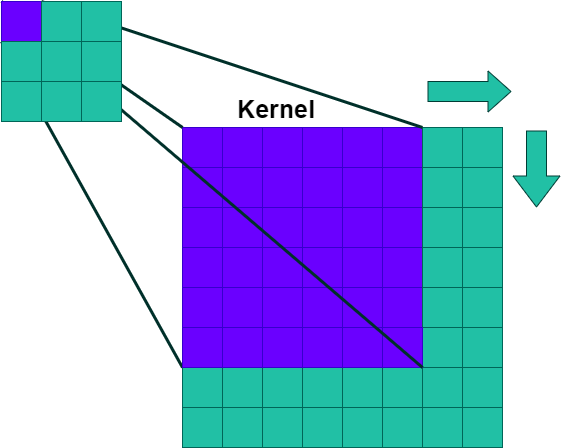

The diagram above was exported from draw.io. Its source (the exported page's mxGraphModel, read from the mxfile embedded in the PNG):
<mxGraphModel dx="862" dy="577" grid="0" gridSize="10" guides="1" tooltips="1" connect="1" arrows="1" fold="1" page="1" pageScale="1" pageWidth="827" pageHeight="1169" math="0" shadow="0">
  <root>
    <mxCell id="0" />
    <mxCell id="1" parent="0" />
    <mxCell id="2" value="" style="whiteSpace=wrap;html=1;aspect=fixed;fillColor=#6a00ff;fontColor=#ffffff;shadow=0;strokeColor=#3700CC;" vertex="1" parent="1">
      <mxGeometry x="257" y="183" width="40" height="40" as="geometry" />
    </mxCell>
    <mxCell id="3" value="" style="whiteSpace=wrap;html=1;aspect=fixed;fillColor=#6a00ff;fontColor=#ffffff;shadow=0;strokeColor=#3700CC;" vertex="1" parent="1">
      <mxGeometry x="297" y="183" width="40" height="40" as="geometry" />
    </mxCell>
    <mxCell id="4" value="" style="whiteSpace=wrap;html=1;aspect=fixed;fillColor=#6a00ff;fontColor=#ffffff;shadow=0;strokeColor=#3700CC;" vertex="1" parent="1">
      <mxGeometry x="337" y="183" width="40" height="40" as="geometry" />
    </mxCell>
    <mxCell id="5" value="" style="whiteSpace=wrap;html=1;aspect=fixed;fillColor=#6a00ff;fontColor=#ffffff;shadow=0;strokeColor=#3700CC;" vertex="1" parent="1">
      <mxGeometry x="377" y="183" width="40" height="40" as="geometry" />
    </mxCell>
    <mxCell id="6" value="" style="whiteSpace=wrap;html=1;aspect=fixed;fillColor=#6a00ff;fontColor=#ffffff;shadow=0;strokeColor=#3700CC;" vertex="1" parent="1">
      <mxGeometry x="257" y="223" width="40" height="40" as="geometry" />
    </mxCell>
    <mxCell id="7" value="" style="whiteSpace=wrap;html=1;aspect=fixed;fillColor=#6a00ff;fontColor=#ffffff;shadow=0;strokeColor=#3700CC;" vertex="1" parent="1">
      <mxGeometry x="297" y="223" width="40" height="40" as="geometry" />
    </mxCell>
    <mxCell id="8" value="" style="whiteSpace=wrap;html=1;aspect=fixed;fillColor=#6a00ff;fontColor=#ffffff;shadow=0;strokeColor=#3700CC;" vertex="1" parent="1">
      <mxGeometry x="337" y="223" width="40" height="40" as="geometry" />
    </mxCell>
    <mxCell id="9" value="" style="whiteSpace=wrap;html=1;aspect=fixed;fillColor=#6a00ff;fontColor=#ffffff;shadow=0;strokeColor=#3700CC;" vertex="1" parent="1">
      <mxGeometry x="377" y="223" width="40" height="40" as="geometry" />
    </mxCell>
    <mxCell id="10" value="" style="whiteSpace=wrap;html=1;aspect=fixed;fillColor=#6a00ff;fontColor=#ffffff;shadow=0;strokeColor=#3700CC;" vertex="1" parent="1">
      <mxGeometry x="257" y="263" width="42" height="42" as="geometry" />
    </mxCell>
    <mxCell id="11" value="" style="whiteSpace=wrap;html=1;aspect=fixed;fillColor=#6a00ff;fontColor=#ffffff;shadow=0;strokeColor=#3700CC;" vertex="1" parent="1">
      <mxGeometry x="297" y="263" width="40" height="40" as="geometry" />
    </mxCell>
    <mxCell id="12" value="" style="whiteSpace=wrap;html=1;aspect=fixed;fillColor=#6a00ff;fontColor=#ffffff;shadow=0;strokeColor=#3700CC;" vertex="1" parent="1">
      <mxGeometry x="337" y="263" width="40" height="40" as="geometry" />
    </mxCell>
    <mxCell id="13" value="" style="whiteSpace=wrap;html=1;aspect=fixed;fillColor=#6a00ff;fontColor=#ffffff;shadow=0;strokeColor=#3700CC;" vertex="1" parent="1">
      <mxGeometry x="377" y="263" width="40" height="40" as="geometry" />
    </mxCell>
    <mxCell id="14" value="" style="whiteSpace=wrap;html=1;aspect=fixed;fillColor=#6a00ff;fontColor=#ffffff;shadow=0;strokeColor=#3700CC;" vertex="1" parent="1">
      <mxGeometry x="257" y="303" width="40" height="40" as="geometry" />
    </mxCell>
    <mxCell id="15" value="" style="whiteSpace=wrap;html=1;aspect=fixed;fillColor=#6a00ff;fontColor=#ffffff;shadow=0;strokeColor=#3700CC;" vertex="1" parent="1">
      <mxGeometry x="297" y="303" width="40" height="40" as="geometry" />
    </mxCell>
    <mxCell id="16" value="" style="whiteSpace=wrap;html=1;aspect=fixed;fillColor=#6a00ff;fontColor=#ffffff;shadow=0;strokeColor=#3700CC;" vertex="1" parent="1">
      <mxGeometry x="337" y="303" width="40" height="40" as="geometry" />
    </mxCell>
    <mxCell id="17" value="" style="whiteSpace=wrap;html=1;aspect=fixed;fillColor=#6a00ff;fontColor=#ffffff;shadow=0;strokeColor=#3700CC;" vertex="1" parent="1">
      <mxGeometry x="377" y="303" width="40" height="40" as="geometry" />
    </mxCell>
    <mxCell id="18" value="" style="whiteSpace=wrap;html=1;aspect=fixed;fillColor=#6a00ff;fontColor=#ffffff;shadow=0;strokeColor=#3700CC;" vertex="1" parent="1">
      <mxGeometry x="417" y="183" width="40" height="40" as="geometry" />
    </mxCell>
    <mxCell id="19" value="" style="whiteSpace=wrap;html=1;aspect=fixed;fillColor=#6a00ff;fontColor=#ffffff;shadow=0;strokeColor=#3700CC;" vertex="1" parent="1">
      <mxGeometry x="457" y="183" width="40" height="40" as="geometry" />
    </mxCell>
    <mxCell id="20" value="" style="whiteSpace=wrap;html=1;aspect=fixed;fillColor=#21C0A5;strokeColor=#006658;fontColor=#5C5C5C;shadow=0;" vertex="1" parent="1">
      <mxGeometry x="497" y="183" width="40" height="40" as="geometry" />
    </mxCell>
    <mxCell id="21" value="" style="whiteSpace=wrap;html=1;aspect=fixed;fillColor=#21C0A5;strokeColor=#006658;fontColor=#5C5C5C;shadow=0;" vertex="1" parent="1">
      <mxGeometry x="537" y="183" width="40" height="40" as="geometry" />
    </mxCell>
    <mxCell id="22" value="" style="whiteSpace=wrap;html=1;aspect=fixed;fillColor=#6a00ff;fontColor=#ffffff;shadow=0;strokeColor=#3700CC;" vertex="1" parent="1">
      <mxGeometry x="417" y="223" width="40" height="40" as="geometry" />
    </mxCell>
    <mxCell id="23" value="" style="whiteSpace=wrap;html=1;aspect=fixed;fillColor=#6a00ff;fontColor=#ffffff;shadow=0;strokeColor=#3700CC;" vertex="1" parent="1">
      <mxGeometry x="457" y="223" width="40" height="40" as="geometry" />
    </mxCell>
    <mxCell id="24" value="" style="whiteSpace=wrap;html=1;aspect=fixed;fillColor=#21C0A5;strokeColor=#006658;fontColor=#5C5C5C;shadow=0;" vertex="1" parent="1">
      <mxGeometry x="497" y="223" width="40" height="40" as="geometry" />
    </mxCell>
    <mxCell id="25" value="" style="whiteSpace=wrap;html=1;aspect=fixed;fillColor=#21C0A5;strokeColor=#006658;fontColor=#5C5C5C;shadow=0;" vertex="1" parent="1">
      <mxGeometry x="537" y="223" width="40" height="40" as="geometry" />
    </mxCell>
    <mxCell id="26" value="" style="whiteSpace=wrap;html=1;aspect=fixed;fillColor=#6a00ff;fontColor=#ffffff;shadow=0;strokeColor=#3700CC;" vertex="1" parent="1">
      <mxGeometry x="417" y="263" width="40" height="40" as="geometry" />
    </mxCell>
    <mxCell id="27" value="" style="whiteSpace=wrap;html=1;aspect=fixed;fillColor=#6a00ff;fontColor=#ffffff;shadow=0;strokeColor=#3700CC;" vertex="1" parent="1">
      <mxGeometry x="457" y="263" width="40" height="40" as="geometry" />
    </mxCell>
    <mxCell id="28" value="" style="whiteSpace=wrap;html=1;aspect=fixed;fillColor=#21C0A5;strokeColor=#006658;fontColor=#5C5C5C;shadow=0;" vertex="1" parent="1">
      <mxGeometry x="497" y="263" width="40" height="40" as="geometry" />
    </mxCell>
    <mxCell id="29" value="" style="whiteSpace=wrap;html=1;aspect=fixed;fillColor=#21C0A5;strokeColor=#006658;fontColor=#5C5C5C;shadow=0;" vertex="1" parent="1">
      <mxGeometry x="537" y="263" width="40" height="40" as="geometry" />
    </mxCell>
    <mxCell id="30" value="" style="whiteSpace=wrap;html=1;aspect=fixed;fillColor=#6a00ff;fontColor=#ffffff;shadow=0;strokeColor=#3700CC;" vertex="1" parent="1">
      <mxGeometry x="417" y="303" width="40" height="40" as="geometry" />
    </mxCell>
    <mxCell id="31" value="" style="whiteSpace=wrap;html=1;aspect=fixed;fillColor=#6a00ff;fontColor=#ffffff;shadow=0;strokeColor=#3700CC;" vertex="1" parent="1">
      <mxGeometry x="457" y="303" width="40" height="40" as="geometry" />
    </mxCell>
    <mxCell id="32" value="" style="whiteSpace=wrap;html=1;aspect=fixed;fillColor=#21C0A5;strokeColor=#006658;fontColor=#5C5C5C;shadow=0;" vertex="1" parent="1">
      <mxGeometry x="497" y="303" width="40" height="40" as="geometry" />
    </mxCell>
    <mxCell id="33" value="" style="whiteSpace=wrap;html=1;aspect=fixed;fillColor=#21C0A5;strokeColor=#006658;fontColor=#5C5C5C;shadow=0;" vertex="1" parent="1">
      <mxGeometry x="537" y="303" width="40" height="40" as="geometry" />
    </mxCell>
    <mxCell id="34" value="" style="whiteSpace=wrap;html=1;aspect=fixed;fillColor=#6a00ff;fontColor=#ffffff;shadow=0;strokeColor=#3700CC;" vertex="1" parent="1">
      <mxGeometry x="257" y="343" width="40" height="40" as="geometry" />
    </mxCell>
    <mxCell id="35" value="" style="whiteSpace=wrap;html=1;aspect=fixed;fillColor=#6a00ff;fontColor=#ffffff;shadow=0;strokeColor=#3700CC;" vertex="1" parent="1">
      <mxGeometry x="297" y="343" width="40" height="40" as="geometry" />
    </mxCell>
    <mxCell id="36" value="" style="whiteSpace=wrap;html=1;aspect=fixed;fillColor=#6a00ff;fontColor=#ffffff;shadow=0;strokeColor=#3700CC;" vertex="1" parent="1">
      <mxGeometry x="337" y="343" width="40" height="40" as="geometry" />
    </mxCell>
    <mxCell id="37" value="" style="whiteSpace=wrap;html=1;aspect=fixed;fillColor=#6a00ff;fontColor=#ffffff;shadow=0;strokeColor=#3700CC;" vertex="1" parent="1">
      <mxGeometry x="377" y="343" width="40" height="40" as="geometry" />
    </mxCell>
    <mxCell id="38" value="" style="whiteSpace=wrap;html=1;aspect=fixed;fillColor=#21C0A5;strokeColor=#006658;fontColor=#5C5C5C;shadow=0;" vertex="1" parent="1">
      <mxGeometry x="257" y="383" width="40" height="40" as="geometry" />
    </mxCell>
    <mxCell id="39" value="" style="whiteSpace=wrap;html=1;aspect=fixed;fillColor=#21C0A5;strokeColor=#006658;fontColor=#5C5C5C;shadow=0;" vertex="1" parent="1">
      <mxGeometry x="297" y="383" width="40" height="40" as="geometry" />
    </mxCell>
    <mxCell id="40" value="" style="whiteSpace=wrap;html=1;aspect=fixed;fillColor=#21C0A5;strokeColor=#006658;fontColor=#5C5C5C;shadow=0;" vertex="1" parent="1">
      <mxGeometry x="337" y="383" width="40" height="40" as="geometry" />
    </mxCell>
    <mxCell id="41" value="" style="whiteSpace=wrap;html=1;aspect=fixed;fillColor=#21C0A5;strokeColor=#006658;fontColor=#5C5C5C;shadow=0;" vertex="1" parent="1">
      <mxGeometry x="377" y="383" width="40" height="40" as="geometry" />
    </mxCell>
    <mxCell id="42" value="" style="whiteSpace=wrap;html=1;aspect=fixed;fillColor=#21C0A5;strokeColor=#006658;fontColor=#5C5C5C;shadow=0;" vertex="1" parent="1">
      <mxGeometry x="257" y="423" width="40" height="40" as="geometry" />
    </mxCell>
    <mxCell id="43" value="" style="whiteSpace=wrap;html=1;aspect=fixed;fillColor=#21C0A5;strokeColor=#006658;fontColor=#5C5C5C;shadow=0;" vertex="1" parent="1">
      <mxGeometry x="297" y="423" width="40" height="40" as="geometry" />
    </mxCell>
    <mxCell id="44" value="" style="whiteSpace=wrap;html=1;aspect=fixed;fillColor=#21C0A5;strokeColor=#006658;fontColor=#5C5C5C;shadow=0;" vertex="1" parent="1">
      <mxGeometry x="337" y="423" width="40" height="40" as="geometry" />
    </mxCell>
    <mxCell id="45" value="" style="whiteSpace=wrap;html=1;aspect=fixed;fillColor=#21C0A5;strokeColor=#006658;fontColor=#5C5C5C;shadow=0;" vertex="1" parent="1">
      <mxGeometry x="377" y="423" width="40" height="40" as="geometry" />
    </mxCell>
    <mxCell id="46" value="" style="whiteSpace=wrap;html=1;aspect=fixed;fillColor=#21C0A5;strokeColor=#006658;fontColor=#5C5C5C;shadow=0;" vertex="1" parent="1">
      <mxGeometry x="257" y="463" width="40" height="40" as="geometry" />
    </mxCell>
    <mxCell id="47" value="" style="whiteSpace=wrap;html=1;aspect=fixed;fillColor=#21C0A5;strokeColor=#006658;fontColor=#5C5C5C;shadow=0;" vertex="1" parent="1">
      <mxGeometry x="297" y="463" width="40" height="40" as="geometry" />
    </mxCell>
    <mxCell id="48" value="" style="whiteSpace=wrap;html=1;aspect=fixed;fillColor=#21C0A5;strokeColor=#006658;fontColor=#5C5C5C;shadow=0;" vertex="1" parent="1">
      <mxGeometry x="337" y="463" width="40" height="40" as="geometry" />
    </mxCell>
    <mxCell id="49" value="" style="whiteSpace=wrap;html=1;aspect=fixed;fillColor=#21C0A5;strokeColor=#006658;fontColor=#5C5C5C;shadow=0;" vertex="1" parent="1">
      <mxGeometry x="377" y="463" width="40" height="40" as="geometry" />
    </mxCell>
    <mxCell id="50" value="" style="whiteSpace=wrap;html=1;aspect=fixed;fillColor=#6a00ff;fontColor=#ffffff;shadow=0;strokeColor=#3700CC;" vertex="1" parent="1">
      <mxGeometry x="417" y="343" width="40" height="40" as="geometry" />
    </mxCell>
    <mxCell id="51" value="" style="whiteSpace=wrap;html=1;aspect=fixed;fillColor=#6a00ff;fontColor=#ffffff;shadow=0;strokeColor=#3700CC;" vertex="1" parent="1">
      <mxGeometry x="457" y="343" width="40" height="40" as="geometry" />
    </mxCell>
    <mxCell id="52" value="" style="whiteSpace=wrap;html=1;aspect=fixed;fillColor=#21C0A5;strokeColor=#006658;fontColor=#5C5C5C;shadow=0;" vertex="1" parent="1">
      <mxGeometry x="497" y="343" width="40" height="40" as="geometry" />
    </mxCell>
    <mxCell id="53" value="" style="whiteSpace=wrap;html=1;aspect=fixed;fillColor=#21C0A5;strokeColor=#006658;fontColor=#5C5C5C;shadow=0;" vertex="1" parent="1">
      <mxGeometry x="537" y="343" width="40" height="40" as="geometry" />
    </mxCell>
    <mxCell id="54" value="" style="whiteSpace=wrap;html=1;aspect=fixed;fillColor=#21C0A5;strokeColor=#006658;fontColor=#5C5C5C;shadow=0;" vertex="1" parent="1">
      <mxGeometry x="417" y="383" width="40" height="40" as="geometry" />
    </mxCell>
    <mxCell id="55" value="" style="whiteSpace=wrap;html=1;aspect=fixed;fillColor=#21C0A5;strokeColor=#006658;fontColor=#5C5C5C;shadow=0;" vertex="1" parent="1">
      <mxGeometry x="457" y="383" width="40" height="40" as="geometry" />
    </mxCell>
    <mxCell id="56" value="" style="whiteSpace=wrap;html=1;aspect=fixed;fillColor=#21C0A5;strokeColor=#006658;fontColor=#5C5C5C;shadow=0;" vertex="1" parent="1">
      <mxGeometry x="497" y="383" width="40" height="40" as="geometry" />
    </mxCell>
    <mxCell id="57" value="" style="whiteSpace=wrap;html=1;aspect=fixed;fillColor=#21C0A5;strokeColor=#006658;fontColor=#5C5C5C;shadow=0;" vertex="1" parent="1">
      <mxGeometry x="537" y="383" width="40" height="40" as="geometry" />
    </mxCell>
    <mxCell id="58" value="" style="whiteSpace=wrap;html=1;aspect=fixed;fillColor=#21C0A5;strokeColor=#006658;fontColor=#5C5C5C;shadow=0;" vertex="1" parent="1">
      <mxGeometry x="417" y="423" width="40" height="40" as="geometry" />
    </mxCell>
    <mxCell id="59" value="" style="whiteSpace=wrap;html=1;aspect=fixed;fillColor=#21C0A5;strokeColor=#006658;fontColor=#5C5C5C;shadow=0;" vertex="1" parent="1">
      <mxGeometry x="457" y="423" width="40" height="40" as="geometry" />
    </mxCell>
    <mxCell id="60" value="" style="whiteSpace=wrap;html=1;aspect=fixed;fillColor=#21C0A5;strokeColor=#006658;fontColor=#5C5C5C;shadow=0;" vertex="1" parent="1">
      <mxGeometry x="497" y="423" width="40" height="40" as="geometry" />
    </mxCell>
    <mxCell id="61" value="" style="whiteSpace=wrap;html=1;aspect=fixed;fillColor=#21C0A5;strokeColor=#006658;fontColor=#5C5C5C;shadow=0;" vertex="1" parent="1">
      <mxGeometry x="537" y="423" width="40" height="40" as="geometry" />
    </mxCell>
    <mxCell id="62" value="" style="whiteSpace=wrap;html=1;aspect=fixed;fillColor=#21C0A5;strokeColor=#006658;fontColor=#5C5C5C;shadow=0;" vertex="1" parent="1">
      <mxGeometry x="417" y="463" width="40" height="40" as="geometry" />
    </mxCell>
    <mxCell id="63" value="" style="whiteSpace=wrap;html=1;aspect=fixed;fillColor=#21C0A5;strokeColor=#006658;fontColor=#5C5C5C;shadow=0;" vertex="1" parent="1">
      <mxGeometry x="457" y="463" width="40" height="40" as="geometry" />
    </mxCell>
    <mxCell id="64" value="" style="whiteSpace=wrap;html=1;aspect=fixed;fillColor=#21C0A5;strokeColor=#006658;fontColor=#5C5C5C;shadow=0;" vertex="1" parent="1">
      <mxGeometry x="497" y="463" width="40" height="40" as="geometry" />
    </mxCell>
    <mxCell id="65" value="" style="whiteSpace=wrap;html=1;aspect=fixed;fillColor=#21C0A5;strokeColor=#006658;fontColor=#5C5C5C;shadow=0;" vertex="1" parent="1">
      <mxGeometry x="537" y="463" width="40" height="40" as="geometry" />
    </mxCell>
    <mxCell id="66" value="" style="endArrow=none;html=1;fillColor=#21C0A5;fontColor=#5C5C5C;entryX=0;entryY=0;entryDx=0;entryDy=0;exitX=1;exitY=0;exitDx=0;exitDy=0;strokeWidth=3;strokeColor=#00302A;" edge="1" source="19" target="79" parent="1">
      <mxGeometry width="50" height="50" relative="1" as="geometry">
        <mxPoint x="422" y="138" as="sourcePoint" />
        <mxPoint x="472" y="88" as="targetPoint" />
      </mxGeometry>
    </mxCell>
    <mxCell id="67" value="" style="endArrow=none;html=1;fillColor=#21C0A5;fontColor=#5C5C5C;entryX=0;entryY=1;entryDx=0;entryDy=0;strokeWidth=3;strokeColor=#00302A;exitX=0;exitY=0;exitDx=0;exitDy=0;" edge="1" source="81" target="71" parent="1">
      <mxGeometry width="50" height="50" relative="1" as="geometry">
        <mxPoint x="114" y="181" as="sourcePoint" />
        <mxPoint x="472" y="88" as="targetPoint" />
      </mxGeometry>
    </mxCell>
    <mxCell id="68" value="" style="endArrow=none;html=1;fillColor=#21C0A5;fontColor=#5C5C5C;exitX=0;exitY=0;exitDx=0;exitDy=0;entryX=0;entryY=0;entryDx=0;entryDy=0;strokeWidth=3;strokeColor=#00302A;" edge="1" source="78" target="2" parent="1">
      <mxGeometry width="50" height="50" relative="1" as="geometry">
        <mxPoint x="422" y="138" as="sourcePoint" />
        <mxPoint x="206" y="120" as="targetPoint" />
      </mxGeometry>
    </mxCell>
    <mxCell id="69" value="" style="shape=flexArrow;endArrow=classic;html=1;strokeColor=#003D35;fillColor=#21C0A5;fontColor=#5C5C5C;width=20;endSize=7.33;" edge="1" parent="1">
      <mxGeometry width="50" height="50" relative="1" as="geometry">
        <mxPoint x="502" y="147" as="sourcePoint" />
        <mxPoint x="586" y="147" as="targetPoint" />
      </mxGeometry>
    </mxCell>
    <mxCell id="70" value="" style="shape=flexArrow;endArrow=classic;html=1;strokeColor=#003D35;fillColor=#21C0A5;fontColor=#5C5C5C;width=20;endSize=10;endWidth=26;" edge="1" parent="1">
      <mxGeometry width="50" height="50" relative="1" as="geometry">
        <mxPoint x="611" y="186" as="sourcePoint" />
        <mxPoint x="611" y="263" as="targetPoint" />
      </mxGeometry>
    </mxCell>
    <mxCell id="71" value="" style="whiteSpace=wrap;html=1;aspect=fixed;fillColor=#6a00ff;fontColor=#ffffff;shadow=0;strokeColor=#3700CC;" vertex="1" parent="1">
      <mxGeometry x="257" y="383" width="40" height="40" as="geometry" />
    </mxCell>
    <mxCell id="72" value="" style="whiteSpace=wrap;html=1;aspect=fixed;fillColor=#6a00ff;fontColor=#ffffff;shadow=0;strokeColor=#3700CC;" vertex="1" parent="1">
      <mxGeometry x="297" y="383" width="40" height="40" as="geometry" />
    </mxCell>
    <mxCell id="73" value="" style="whiteSpace=wrap;html=1;aspect=fixed;fillColor=#6a00ff;fontColor=#ffffff;shadow=0;strokeColor=#3700CC;" vertex="1" parent="1">
      <mxGeometry x="337" y="383" width="40" height="40" as="geometry" />
    </mxCell>
    <mxCell id="74" value="" style="whiteSpace=wrap;html=1;aspect=fixed;fillColor=#6a00ff;fontColor=#ffffff;shadow=0;strokeColor=#3700CC;" vertex="1" parent="1">
      <mxGeometry x="377" y="383" width="40" height="40" as="geometry" />
    </mxCell>
    <mxCell id="75" value="" style="whiteSpace=wrap;html=1;aspect=fixed;fillColor=#6a00ff;fontColor=#ffffff;shadow=0;strokeColor=#3700CC;" vertex="1" parent="1">
      <mxGeometry x="417" y="383" width="40" height="40" as="geometry" />
    </mxCell>
    <mxCell id="76" value="" style="whiteSpace=wrap;html=1;aspect=fixed;fillColor=#6a00ff;fontColor=#ffffff;shadow=0;strokeColor=#3700CC;" vertex="1" parent="1">
      <mxGeometry x="457" y="383" width="40" height="40" as="geometry" />
    </mxCell>
    <mxCell id="77" value="" style="endArrow=none;html=1;strokeWidth=3;fillColor=#21C0A5;fontColor=#5C5C5C;entryX=1;entryY=1;entryDx=0;entryDy=0;strokeColor=#00302A;exitX=0;exitY=0;exitDx=0;exitDy=0;" edge="1" source="86" target="76" parent="1">
      <mxGeometry width="50" height="50" relative="1" as="geometry">
        <mxPoint x="196" y="162" as="sourcePoint" />
        <mxPoint x="472" y="188" as="targetPoint" />
      </mxGeometry>
    </mxCell>
    <mxCell id="78" value="" style="whiteSpace=wrap;html=1;aspect=fixed;fillColor=#6a00ff;strokeColor=#3700CC;fontColor=#ffffff;shadow=0;" vertex="1" parent="1">
      <mxGeometry x="76" y="57" width="40" height="40" as="geometry" />
    </mxCell>
    <mxCell id="79" value="" style="whiteSpace=wrap;html=1;aspect=fixed;fillColor=#21C0A5;strokeColor=#006658;fontColor=#5C5C5C;shadow=0;" vertex="1" parent="1">
      <mxGeometry x="116" y="57" width="40" height="40" as="geometry" />
    </mxCell>
    <mxCell id="80" value="" style="whiteSpace=wrap;html=1;aspect=fixed;fillColor=#21C0A5;strokeColor=#006658;fontColor=#5C5C5C;shadow=0;" vertex="1" parent="1">
      <mxGeometry x="156" y="57" width="40" height="40" as="geometry" />
    </mxCell>
    <mxCell id="81" value="" style="whiteSpace=wrap;html=1;aspect=fixed;fillColor=#21C0A5;strokeColor=#006658;fontColor=#5C5C5C;shadow=0;" vertex="1" parent="1">
      <mxGeometry x="76" y="97" width="40" height="40" as="geometry" />
    </mxCell>
    <mxCell id="82" value="" style="whiteSpace=wrap;html=1;aspect=fixed;fillColor=#21C0A5;strokeColor=#006658;fontColor=#5C5C5C;shadow=0;" vertex="1" parent="1">
      <mxGeometry x="156" y="97" width="40" height="40" as="geometry" />
    </mxCell>
    <mxCell id="83" value="" style="whiteSpace=wrap;html=1;aspect=fixed;fillColor=#21C0A5;strokeColor=#006658;fontColor=#5C5C5C;shadow=0;" vertex="1" parent="1">
      <mxGeometry x="76" y="137" width="40" height="40" as="geometry" />
    </mxCell>
    <mxCell id="84" value="" style="whiteSpace=wrap;html=1;aspect=fixed;fillColor=#21C0A5;strokeColor=#006658;fontColor=#5C5C5C;shadow=0;" vertex="1" parent="1">
      <mxGeometry x="116" y="137" width="40" height="40" as="geometry" />
    </mxCell>
    <mxCell id="85" value="" style="whiteSpace=wrap;html=1;aspect=fixed;fillColor=#21C0A5;strokeColor=#006658;fontColor=#5C5C5C;shadow=0;" vertex="1" parent="1">
      <mxGeometry x="156" y="137" width="40" height="40" as="geometry" />
    </mxCell>
    <mxCell id="86" value="" style="whiteSpace=wrap;html=1;aspect=fixed;fillColor=#21C0A5;strokeColor=#006658;fontColor=#5C5C5C;shadow=0;" vertex="1" parent="1">
      <mxGeometry x="116" y="97" width="40" height="40" as="geometry" />
    </mxCell>
    <mxCell id="87" value="Kernel" style="text;html=1;strokeColor=none;fillColor=none;align=center;verticalAlign=middle;whiteSpace=wrap;rounded=0;shadow=0;sketch=0;strokeWidth=3;fontSize=25;fontStyle=1" vertex="1" parent="1">
      <mxGeometry x="331" y="154" width="40" height="20" as="geometry" />
    </mxCell>
  </root>
</mxGraphModel>